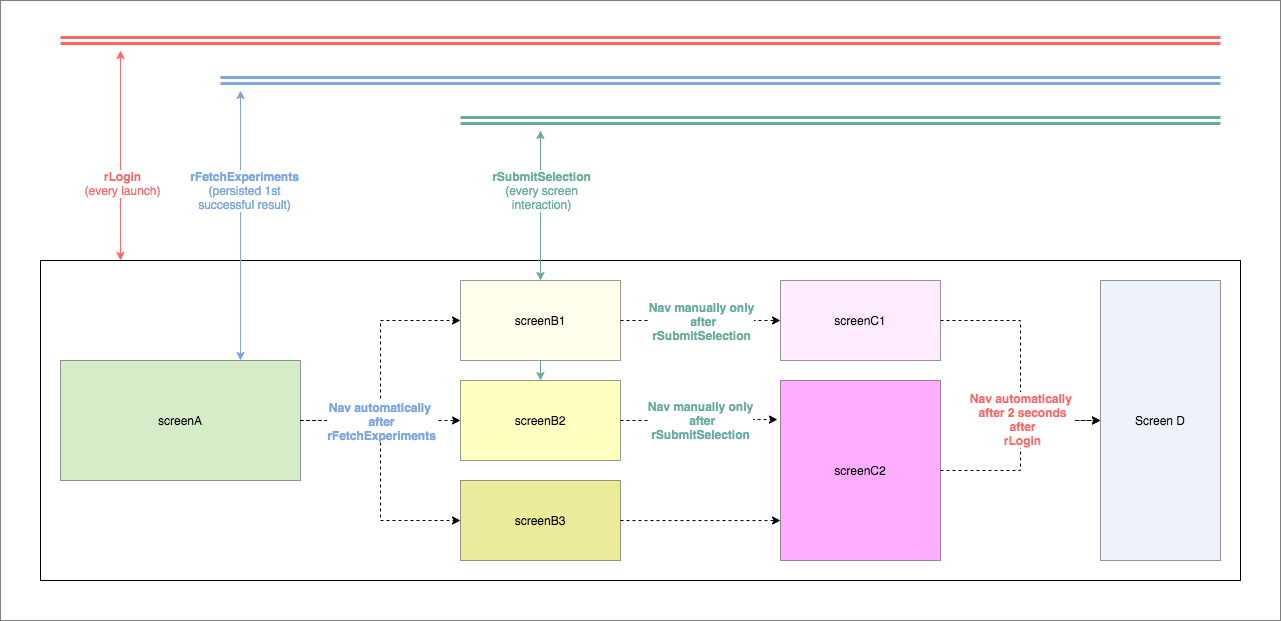

The diagram above was exported from draw.io. Its source (the exported page's mxGraphModel, read from the mxfile embedded in the PNG):
<mxGraphModel dx="772" dy="525" grid="1" gridSize="10" guides="1" tooltips="1" connect="1" arrows="1" fold="1" page="1" pageScale="1" pageWidth="827" pageHeight="1169" math="0" shadow="0">
  <root>
    <mxCell id="0" />
    <mxCell id="1" parent="0" />
    <mxCell id="JR9vTib6OH1DcWr8Vx5q-14" value="" style="rounded=0;whiteSpace=wrap;html=1;labelBackgroundColor=#ffffff;fontColor=#000000;opacity=50;" parent="1" vertex="1">
      <mxGeometry x="20" y="120" width="1280" height="620" as="geometry" />
    </mxCell>
    <mxCell id="JR9vTib6OH1DcWr8Vx5q-11" value="" style="rounded=0;whiteSpace=wrap;html=1;labelBackgroundColor=#ffffff;fontColor=#000000;" parent="1" vertex="1">
      <mxGeometry x="60" y="380" width="1200" height="320" as="geometry" />
    </mxCell>
    <mxCell id="JR9vTib6OH1DcWr8Vx5q-12" value="" style="endArrow=none;startArrow=classic;html=1;exitX=0.5;exitY=0;exitDx=0;exitDy=0;strokeColor=#67AB9F;entryX=0.5;entryY=1;entryDx=0;entryDy=0;startFill=1;endFill=0;" parent="1" source="tbyDfDNwgoqzqEGkAr26-10" target="tbyDfDNwgoqzqEGkAr26-6" edge="1">
      <mxGeometry width="50" height="50" relative="1" as="geometry">
        <mxPoint x="560" y="400" as="sourcePoint" />
        <mxPoint x="560" y="250" as="targetPoint" />
      </mxGeometry>
    </mxCell>
    <mxCell id="tbyDfDNwgoqzqEGkAr26-7" value="" style="edgeStyle=orthogonalEdgeStyle;rounded=0;orthogonalLoop=1;jettySize=auto;html=1;dashed=1;" parent="1" source="tbyDfDNwgoqzqEGkAr26-1" target="tbyDfDNwgoqzqEGkAr26-6" edge="1">
      <mxGeometry relative="1" as="geometry" />
    </mxCell>
    <mxCell id="tbyDfDNwgoqzqEGkAr26-9" style="edgeStyle=orthogonalEdgeStyle;rounded=0;orthogonalLoop=1;jettySize=auto;html=1;dashed=1;" parent="1" source="tbyDfDNwgoqzqEGkAr26-1" target="tbyDfDNwgoqzqEGkAr26-8" edge="1">
      <mxGeometry relative="1" as="geometry" />
    </mxCell>
    <mxCell id="tbyDfDNwgoqzqEGkAr26-11" style="edgeStyle=orthogonalEdgeStyle;rounded=0;orthogonalLoop=1;jettySize=auto;html=1;dashed=1;" parent="1" source="tbyDfDNwgoqzqEGkAr26-1" target="tbyDfDNwgoqzqEGkAr26-10" edge="1">
      <mxGeometry relative="1" as="geometry" />
    </mxCell>
    <mxCell id="tbyDfDNwgoqzqEGkAr26-12" value="Nav automatically &lt;br&gt;after&lt;br&gt;&lt;span&gt;rFetchExperiments&lt;/span&gt;" style="text;html=1;align=center;verticalAlign=middle;resizable=0;points=[];labelBackgroundColor=#ffffff;labelBorderColor=none;fontColor=#7EA6E0;fontStyle=1" parent="tbyDfDNwgoqzqEGkAr26-11" vertex="1" connectable="0">
      <mxGeometry x="-0.6125" y="-1" relative="1" as="geometry">
        <mxPoint x="49" y="-1" as="offset" />
      </mxGeometry>
    </mxCell>
    <mxCell id="tbyDfDNwgoqzqEGkAr26-1" value="screenA" style="rounded=0;whiteSpace=wrap;html=1;fillColor=#97D077;opacity=40;" parent="1" vertex="1">
      <mxGeometry x="80" y="480" width="240" height="120" as="geometry" />
    </mxCell>
    <mxCell id="tbyDfDNwgoqzqEGkAr26-20" style="edgeStyle=orthogonalEdgeStyle;rounded=0;orthogonalLoop=1;jettySize=auto;html=1;dashed=1;" parent="1" source="tbyDfDNwgoqzqEGkAr26-6" target="tbyDfDNwgoqzqEGkAr26-19" edge="1">
      <mxGeometry relative="1" as="geometry" />
    </mxCell>
    <mxCell id="tbyDfDNwgoqzqEGkAr26-6" value="screenB1" style="rounded=0;whiteSpace=wrap;html=1;fillColor=#FFFFCC;opacity=40;" parent="1" vertex="1">
      <mxGeometry x="480" y="400" width="160" height="80" as="geometry" />
    </mxCell>
    <mxCell id="tbyDfDNwgoqzqEGkAr26-2" value="" style="endArrow=classic;startArrow=classic;html=1;strokeColor=#FF6666;" parent="1" edge="1">
      <mxGeometry width="50" height="50" relative="1" as="geometry">
        <mxPoint x="140" y="380" as="sourcePoint" />
        <mxPoint x="140" y="170" as="targetPoint" />
      </mxGeometry>
    </mxCell>
    <mxCell id="tbyDfDNwgoqzqEGkAr26-3" value="rLogin&lt;br&gt;&lt;span style=&quot;font-weight: normal&quot;&gt;(every launch)&lt;/span&gt;" style="text;html=1;align=center;verticalAlign=middle;resizable=0;points=[];labelBackgroundColor=#ffffff;labelBorderColor=none;fontColor=#FF6666;fontStyle=1" parent="tbyDfDNwgoqzqEGkAr26-2" vertex="1" connectable="0">
      <mxGeometry x="0.0125" y="-1" relative="1" as="geometry">
        <mxPoint y="28.190000000000005" as="offset" />
      </mxGeometry>
    </mxCell>
    <mxCell id="tbyDfDNwgoqzqEGkAr26-22" style="edgeStyle=orthogonalEdgeStyle;rounded=0;orthogonalLoop=1;jettySize=auto;html=1;dashed=1;entryX=0;entryY=0.778;entryDx=0;entryDy=0;entryPerimeter=0;" parent="1" source="tbyDfDNwgoqzqEGkAr26-8" target="tbyDfDNwgoqzqEGkAr26-18" edge="1">
      <mxGeometry relative="1" as="geometry" />
    </mxCell>
    <mxCell id="tbyDfDNwgoqzqEGkAr26-8" value="screenB3" style="rounded=0;whiteSpace=wrap;html=1;fillColor=#CCCC00;opacity=40;" parent="1" vertex="1">
      <mxGeometry x="480" y="600" width="160" height="80" as="geometry" />
    </mxCell>
    <mxCell id="tbyDfDNwgoqzqEGkAr26-21" style="edgeStyle=orthogonalEdgeStyle;rounded=0;orthogonalLoop=1;jettySize=auto;html=1;dashed=1;entryX=-0.019;entryY=0.217;entryDx=0;entryDy=0;entryPerimeter=0;" parent="1" source="tbyDfDNwgoqzqEGkAr26-10" target="tbyDfDNwgoqzqEGkAr26-18" edge="1">
      <mxGeometry relative="1" as="geometry" />
    </mxCell>
    <mxCell id="tbyDfDNwgoqzqEGkAr26-25" value="Nav manually only&lt;br&gt;&amp;nbsp;after&lt;br&gt;rSubmitSelection" style="text;html=1;align=center;verticalAlign=middle;resizable=0;points=[];labelBackgroundColor=#ffffff;fontColor=#67AB9F;fontStyle=1" parent="tbyDfDNwgoqzqEGkAr26-21" vertex="1" connectable="0">
      <mxGeometry x="0.1538" y="-1" relative="1" as="geometry">
        <mxPoint x="-10.1" y="-100.09" as="offset" />
      </mxGeometry>
    </mxCell>
    <mxCell id="tbyDfDNwgoqzqEGkAr26-10" value="screenB2" style="rounded=0;whiteSpace=wrap;html=1;fillColor=#FFFF66;opacity=40;" parent="1" vertex="1">
      <mxGeometry x="480" y="500" width="160" height="80" as="geometry" />
    </mxCell>
    <mxCell id="tbyDfDNwgoqzqEGkAr26-13" value="" style="endArrow=classic;startArrow=classic;html=1;exitX=0.75;exitY=0;exitDx=0;exitDy=0;strokeColor=#7EA6E0;" parent="1" source="tbyDfDNwgoqzqEGkAr26-1" edge="1">
      <mxGeometry width="50" height="50" relative="1" as="geometry">
        <mxPoint x="280" y="320" as="sourcePoint" />
        <mxPoint x="260" y="210" as="targetPoint" />
      </mxGeometry>
    </mxCell>
    <mxCell id="tbyDfDNwgoqzqEGkAr26-14" value="rFetchExperiments&lt;br&gt;&lt;span style=&quot;font-weight: normal&quot;&gt;(persisted 1st&lt;br&gt;successful result)&lt;/span&gt;" style="text;html=1;align=center;verticalAlign=middle;resizable=0;points=[];labelBackgroundColor=#ffffff;fontColor=#7EA6E0;fontStyle=1" parent="tbyDfDNwgoqzqEGkAr26-13" vertex="1" connectable="0">
      <mxGeometry x="-0.1798" y="-3" relative="1" as="geometry">
        <mxPoint y="-59.05" as="offset" />
      </mxGeometry>
    </mxCell>
    <mxCell id="tbyDfDNwgoqzqEGkAr26-16" value="Screen D" style="rounded=0;whiteSpace=wrap;html=1;fillColor=#D4E1F5;opacity=40;" parent="1" vertex="1">
      <mxGeometry x="1120" y="400" width="120" height="280" as="geometry" />
    </mxCell>
    <mxCell id="tbyDfDNwgoqzqEGkAr26-24" style="edgeStyle=orthogonalEdgeStyle;rounded=0;orthogonalLoop=1;jettySize=auto;html=1;dashed=1;" parent="1" source="tbyDfDNwgoqzqEGkAr26-18" target="tbyDfDNwgoqzqEGkAr26-16" edge="1">
      <mxGeometry relative="1" as="geometry">
        <mxPoint x="1040" y="540" as="targetPoint" />
      </mxGeometry>
    </mxCell>
    <mxCell id="tbyDfDNwgoqzqEGkAr26-18" value="screenC2" style="rounded=0;whiteSpace=wrap;html=1;fillColor=#FF33FF;opacity=40;" parent="1" vertex="1">
      <mxGeometry x="800" y="500" width="160" height="180" as="geometry" />
    </mxCell>
    <mxCell id="tbyDfDNwgoqzqEGkAr26-23" style="edgeStyle=orthogonalEdgeStyle;rounded=0;orthogonalLoop=1;jettySize=auto;html=1;dashed=1;" parent="1" source="tbyDfDNwgoqzqEGkAr26-19" target="tbyDfDNwgoqzqEGkAr26-16" edge="1">
      <mxGeometry relative="1" as="geometry">
        <mxPoint x="1040" y="540" as="targetPoint" />
      </mxGeometry>
    </mxCell>
    <mxCell id="tbyDfDNwgoqzqEGkAr26-29" value="Nav automatically&amp;nbsp;&lt;br&gt;after 2 seconds&lt;br&gt;after&lt;br&gt;rLogin" style="text;html=1;align=center;verticalAlign=middle;resizable=0;points=[];labelBackgroundColor=#ffffff;fontColor=#FF6666;fontStyle=1" parent="tbyDfDNwgoqzqEGkAr26-23" vertex="1" connectable="0">
      <mxGeometry x="0.3692" y="1" relative="1" as="geometry">
        <mxPoint as="offset" />
      </mxGeometry>
    </mxCell>
    <mxCell id="tbyDfDNwgoqzqEGkAr26-19" value="screenC1" style="rounded=0;whiteSpace=wrap;html=1;fillColor=#FFCCFF;opacity=40;" parent="1" vertex="1">
      <mxGeometry x="800" y="400" width="160" height="80" as="geometry" />
    </mxCell>
    <mxCell id="tbyDfDNwgoqzqEGkAr26-26" value="" style="endArrow=classic;startArrow=classic;html=1;exitX=0.5;exitY=0;exitDx=0;exitDy=0;strokeColor=#67AB9F;" parent="1" source="tbyDfDNwgoqzqEGkAr26-6" edge="1">
      <mxGeometry width="50" height="50" relative="1" as="geometry">
        <mxPoint x="559.5" y="400" as="sourcePoint" />
        <mxPoint x="560" y="250" as="targetPoint" />
      </mxGeometry>
    </mxCell>
    <mxCell id="tbyDfDNwgoqzqEGkAr26-27" value="rSubmitSelection&lt;br&gt;&lt;span style=&quot;font-weight: normal&quot;&gt;(every screen&lt;br&gt;interaction)&lt;/span&gt;" style="text;html=1;align=center;verticalAlign=middle;resizable=0;points=[];labelBackgroundColor=#ffffff;fontColor=#67AB9F;fontStyle=1" parent="tbyDfDNwgoqzqEGkAr26-26" vertex="1" connectable="0">
      <mxGeometry x="-0.1798" y="-3" relative="1" as="geometry">
        <mxPoint x="-3" y="-28.57" as="offset" />
      </mxGeometry>
    </mxCell>
    <mxCell id="tbyDfDNwgoqzqEGkAr26-34" value="" style="shape=link;html=1;strokeWidth=3;labelBorderColor=none;fontColor=#FF6666;fontStyle=1;strokeColor=#FF6666;" parent="1" edge="1">
      <mxGeometry width="50" height="50" relative="1" as="geometry">
        <mxPoint x="80" y="160" as="sourcePoint" />
        <mxPoint x="1240" y="160" as="targetPoint" />
      </mxGeometry>
    </mxCell>
    <mxCell id="tbyDfDNwgoqzqEGkAr26-35" value="" style="shape=link;html=1;strokeWidth=3;strokeColor=#7EA6E0;" parent="1" edge="1">
      <mxGeometry width="50" height="50" relative="1" as="geometry">
        <mxPoint x="240" y="200" as="sourcePoint" />
        <mxPoint x="1240" y="200" as="targetPoint" />
      </mxGeometry>
    </mxCell>
    <mxCell id="tbyDfDNwgoqzqEGkAr26-36" value="" style="shape=link;html=1;strokeWidth=3;strokeColor=#67AB9F;" parent="1" edge="1">
      <mxGeometry width="50" height="50" relative="1" as="geometry">
        <mxPoint x="480" y="240" as="sourcePoint" />
        <mxPoint x="1240" y="240" as="targetPoint" />
      </mxGeometry>
    </mxCell>
    <mxCell id="JR9vTib6OH1DcWr8Vx5q-9" value="Nav manually only&lt;br&gt;&amp;nbsp;after&lt;br&gt;rSubmitSelection" style="text;html=1;align=center;verticalAlign=middle;resizable=0;points=[];labelBackgroundColor=#ffffff;fontColor=#67AB9F;fontStyle=1" parent="1" vertex="1" connectable="0">
      <mxGeometry x="730.0005183862395" y="640.0047503853891" as="geometry">
        <mxPoint x="-10.1" y="-100.09" as="offset" />
      </mxGeometry>
    </mxCell>
  </root>
</mxGraphModel>